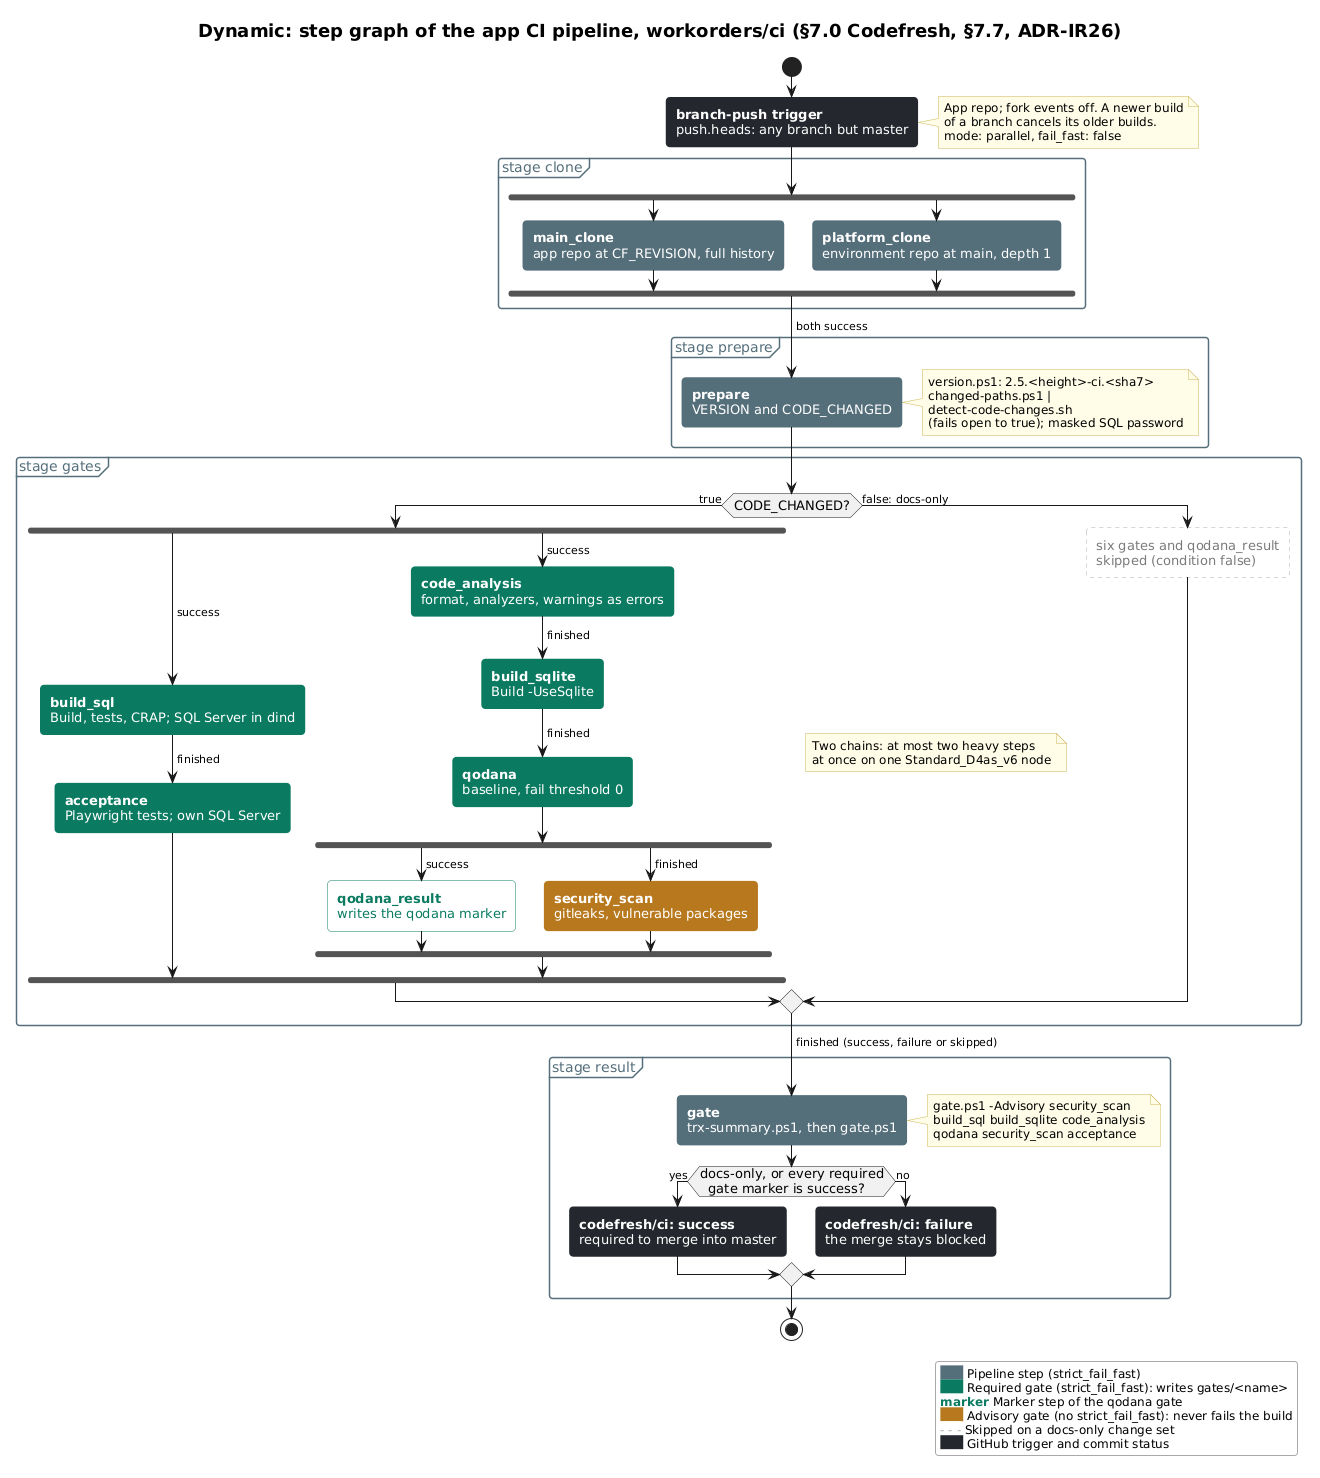

The diagram above was rendered by PlantUML. Its source (embedded in the PNG):
@startuml dyn-ci-pipeline
!include include/palette.puml

' Step graph of codefresh/apps/workorders/pipelines/ci.yml (spec codefresh/apps/workorders/specs/ci.yml).
' Colours: the $C_* palette; the legend explains each class.
<style>
activityDiagram {
  activity {
    RoundCorner 8
    FontSize 13
  }
  note {
    FontSize 12
  }
  partition {
    FontColor $C_BUILD_TIER
    LineColor $C_BUILD_TIER
  }
  .step {
    BackgroundColor $C_BUILD_TIER
    FontColor #FFFFFF
    LineColor $C_BUILD_TIER
  }
  .gate {
    BackgroundColor $C_CODEFRESH
    FontColor #FFFFFF
    LineColor $C_CODEFRESH
  }
  .marker {
    BackgroundColor #FFFFFF
    FontColor $C_CODEFRESH
    LineColor $C_CODEFRESH
  }
  .advisory {
    BackgroundColor $C_WAKE
    FontColor #FFFFFF
    LineColor $C_WAKE
  }
  .skipped {
    BackgroundColor #FFFFFF
    FontColor $C_EXTERNAL
    LineColor $C_LEGACY
    LineStyle 4
  }
  .github {
    BackgroundColor $C_GITHUB
    FontColor #FFFFFF
    LineColor $C_GITHUB
  }
}
legend {
  BackgroundColor #FFFFFF
  LineColor $C_LEGACY
  FontSize 12
}
</style>

title Dynamic: step graph of the app CI pipeline, workorders/ci (§7.0 Codefresh, §7.7, ADR-IR26)

start
:**branch-push trigger**
push.heads: any branch but master; <<github>>
note right
  App repo; fork events off. A newer build
  of a branch cancels its older builds.
  mode: parallel, fail_fast: false
end note

partition "stage clone" {
  fork
    :**main_clone**
    app repo at CF_REVISION, full history; <<step>>
  fork again
    :**platform_clone**
    environment repo at main, depth 1; <<step>>
  end fork
}

partition "stage prepare" {
  -> both success;
  :**prepare**
  VERSION and CODE_CHANGED; <<step>>
  note right
    version.ps1: 2.5.<height>-ci.<sha7>
    changed-paths.ps1 | detect-code-changes.sh
    (fails open to true); masked SQL password
  end note
}

partition "stage gates" {
  if (CODE_CHANGED?) then (true)
    fork
      -> success;
      :**build_sql**
      Build, tests, CRAP; SQL Server in dind; <<gate>>
      -> finished;
      :**acceptance**
      Playwright tests; own SQL Server; <<gate>>
    fork again
      -> success;
      :**code_analysis**
      format, analyzers, warnings as errors; <<gate>>
      -> finished;
      :**build_sqlite**
      Build -UseSqlite; <<gate>>
      -> finished;
      :**qodana**
      baseline, fail threshold 0; <<gate>>
      fork
        -> success;
        :**qodana_result**
        writes the qodana marker; <<marker>>
      fork again
        -> finished;
        :**security_scan**
        gitleaks, vulnerable packages; <<advisory>>
      end fork
    end fork
    note right
      Two chains: at most two heavy steps
      at once on one Standard_D4as_v6 node
    end note
  else (false: docs-only)
    :six gates and qodana_result
    skipped (condition false); <<skipped>>
  endif
}

partition "stage result" {
  -> finished (success, failure or skipped);
  :**gate**
  trx-summary.ps1, then gate.ps1; <<step>>
  note right
    gate.ps1 -Advisory security_scan
    build_sql build_sqlite code_analysis
    qodana security_scan acceptance
  end note
  if (docs-only, or every required
  gate marker is success?) then (yes)
    :**codefresh/ci: success**
    required to merge into master; <<github>>
  else (no)
    :**codefresh/ci: failure**
    the merge stays blocked; <<github>>
  endif
}
stop

legend right
  <back:$C_BUILD_TIER>      </back> Pipeline step (strict_fail_fast)
  <back:$C_CODEFRESH>      </back> Required gate (strict_fail_fast): writes gates/<name>
  <color:$C_CODEFRESH>**marker**</color> Marker step of the qodana gate
  <back:$C_WAKE>      </back> Advisory gate (no strict_fail_fast): never fails the build
  <back:#FFFFFF><color:$C_LEGACY>- - -</color></back> Skipped on a docs-only change set
  <back:$C_GITHUB>      </back> GitHub trigger and commit status
endlegend
@enduml